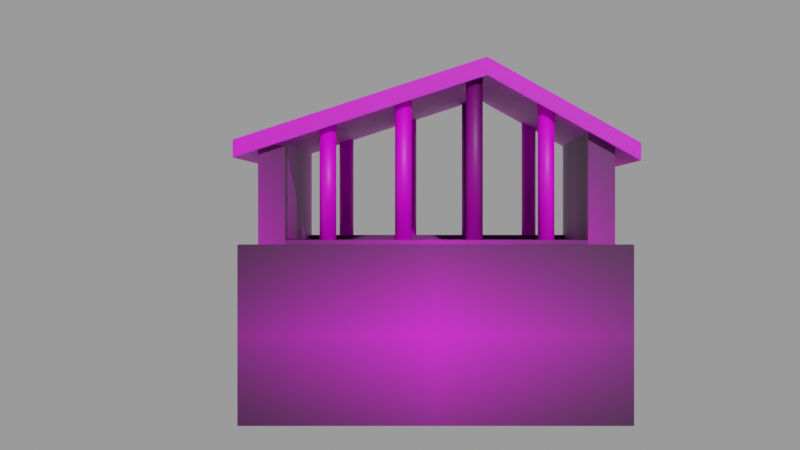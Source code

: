 # Source: House3.blend  (saved by Blender 3.4.6; exported with 4.5.12 LTS)
import bpy
from mathutils import Matrix  # noqa: F401  (used for matrix-valued properties, if any)

bpy.ops.wm.read_factory_settings(use_empty=True)
scene = bpy.context.scene
scene.name = 'Scene'

# ---- collections
col_collection = bpy.data.collections.new('Collection'); scene.collection.children.link(col_collection)

# ---- images (referenced by path relative to the original .blend; pixels are not part of the script)
import os
ASSET_DIR = os.environ.get("B2B_ASSET_DIR", "")  # directory of the original .blend (textures are referenced by path, not embedded)
HERE = os.path.dirname(os.path.abspath(__file__))  # packed textures are extracted next to this script under _unpacked/

def load_image(name, relpath, width, height, colorspace="sRGB"):
    """Load a texture the original file referenced (path relative to the .blend, or extracted next to this script)."""
    p = next((c for c in (os.path.join(HERE, relpath), os.path.join(ASSET_DIR, relpath)) if relpath and os.path.exists(c)), "")
    if p:
        img = bpy.data.images.load(p, check_existing=True)
        img.name = name
    else:  # same state as the original file: an image datablock whose file is absent (Cycles renders it pink)
        img = bpy.data.images.new(name, width, height)
        img.source = "FILE"
        img.filepath = "//" + (relpath or name)
    img.colorspace_settings.name = colorspace
    return img
img_wood_jpg = load_image('wood.jpg', 'woodUV.jpg', 1024, 1024, 'sRGB')
img_wood_jpg_002 = load_image('wood.jpg.002', 'wood.jpg', 1024, 1024, 'sRGB')
img_wood_jpg_003 = load_image('wood.jpg.003', 'wood.jpg', 1024, 1024, 'sRGB')
img_wood_jpg_004 = load_image('wood.jpg.004', 'wood.jpg', 1024, 1024, 'sRGB')
img_plastic_texturejpg_jpg_001 = load_image('plastic texturejpg.jpg.001', 'plastic texturejpg.jpg', 1024, 1024, 'sRGB')

# ---- materials (node trees are filled in below, after node groups)
mat_material = bpy.data.materials.new('Material')
mat_material.alpha_threshold = 0.0
mat_material.use_transparent_shadow = False
mat_material.roughness = 0.5
mat_material.line_color = (0.0, 0.0, 0.0, 1.0)
mat_material_006 = bpy.data.materials.new('Material.006')
mat_material_006.alpha_threshold = 0.0
mat_material_006.use_transparent_shadow = False
mat_material_006.roughness = 0.5
mat_material_006.line_color = (0.0, 0.0, 0.0, 1.0)
mat_material_007 = bpy.data.materials.new('Material.007')
mat_material_007.alpha_threshold = 0.0
mat_material_007.use_transparent_shadow = False
mat_material_007.roughness = 0.5
mat_material_007.line_color = (0.0, 0.0, 0.0, 1.0)
mat_material_008 = bpy.data.materials.new('Material.008')
mat_material_008.alpha_threshold = 0.0
mat_material_008.use_transparent_shadow = False
mat_material_008.roughness = 0.5
mat_material_008.line_color = (0.0, 0.0, 0.0, 1.0)
mat_material_004 = bpy.data.materials.new('Material.004')
mat_material_004.alpha_threshold = 0.0
mat_material_004.use_transparent_shadow = False
mat_material_004.roughness = 0.5
mat_material_004.line_color = (0.0, 0.0, 0.0, 1.0)

# ---- material node trees
mat_material.use_nodes = True; mat_material.node_tree.nodes.clear()
_N = mat_material.node_tree.nodes; _L = mat_material.node_tree.links
n0 = _N.new('ShaderNodeOutputMaterial'); n0.name = 'Material Output'; n0.location = (488, 605)
n1 = _N.new('ShaderNodeBsdfPrincipled'); n1.name = 'Principled BSDF'; n1.location = (187, 579)
n1.distribution = 'GGX'
n1.subsurface_method = 'RANDOM_WALK_SKIN'
n1.inputs[3].default_value = 1.45
n1.inputs[27].default_value = (0.0, 0.0, 0.0, 1.0)
n1.inputs[28].default_value = 1.0
n2 = _N.new('ShaderNodeTexImage'); n2.name = 'Image Texture'; n2.location = (-226, 500)
n2.image = img_wood_jpg
n2.extension = 'CLIP'
_L.new(n1.outputs[0], n0.inputs[0])
_L.new(n2.outputs[0], n1.inputs[0])
n0.is_active_output = True
mat_material_006.use_nodes = True; mat_material_006.node_tree.nodes.clear()
_N = mat_material_006.node_tree.nodes; _L = mat_material_006.node_tree.links
n0 = _N.new('ShaderNodeOutputMaterial'); n0.name = 'Material Output'; n0.location = (277, 605)
n1 = _N.new('ShaderNodeBsdfPrincipled'); n1.name = 'Principled BSDF'; n1.location = (-24, 579)
n1.distribution = 'GGX'
n1.subsurface_method = 'RANDOM_WALK_SKIN'
n1.inputs[3].default_value = 1.45
n1.inputs[27].default_value = (0.0, 0.0, 0.0, 1.0)
n1.inputs[28].default_value = 1.0
n2 = _N.new('ShaderNodeTexImage'); n2.name = 'Image Texture'; n2.location = (-314, 559)
n2.image = img_wood_jpg_002
n2.interpolation = 'Smart'
_L.new(n1.outputs[0], n0.inputs[0])
_L.new(n2.outputs[0], n1.inputs[0])
n0.is_active_output = True
mat_material_007.use_nodes = True; mat_material_007.node_tree.nodes.clear()
_N = mat_material_007.node_tree.nodes; _L = mat_material_007.node_tree.links
n0 = _N.new('ShaderNodeOutputMaterial'); n0.name = 'Material Output'; n0.location = (277, 605)
n1 = _N.new('ShaderNodeBsdfPrincipled'); n1.name = 'Principled BSDF'; n1.location = (-24, 579)
n1.distribution = 'GGX'
n1.subsurface_method = 'RANDOM_WALK_SKIN'
n1.inputs[3].default_value = 1.45
n1.inputs[27].default_value = (0.0, 0.0, 0.0, 1.0)
n1.inputs[28].default_value = 1.0
n2 = _N.new('ShaderNodeTexImage'); n2.name = 'Image Texture'; n2.location = (-314, 559)
n2.image = img_wood_jpg_003
n2.interpolation = 'Smart'
_L.new(n1.outputs[0], n0.inputs[0])
_L.new(n2.outputs[0], n1.inputs[0])
n0.is_active_output = True
mat_material_008.use_nodes = True; mat_material_008.node_tree.nodes.clear()
_N = mat_material_008.node_tree.nodes; _L = mat_material_008.node_tree.links
n0 = _N.new('ShaderNodeOutputMaterial'); n0.name = 'Material Output'; n0.location = (277, 605)
n1 = _N.new('ShaderNodeBsdfPrincipled'); n1.name = 'Principled BSDF'; n1.location = (-24, 579)
n1.distribution = 'GGX'
n1.subsurface_method = 'RANDOM_WALK_SKIN'
n1.inputs[3].default_value = 1.45
n1.inputs[27].default_value = (0.0, 0.0, 0.0, 1.0)
n1.inputs[28].default_value = 1.0
n2 = _N.new('ShaderNodeTexImage'); n2.name = 'Image Texture'; n2.location = (-314, 559)
n2.image = img_wood_jpg_004
n2.interpolation = 'Smart'
_L.new(n1.outputs[0], n0.inputs[0])
_L.new(n2.outputs[0], n1.inputs[0])
n0.is_active_output = True
mat_material_004.use_nodes = True; mat_material_004.node_tree.nodes.clear()
_N = mat_material_004.node_tree.nodes; _L = mat_material_004.node_tree.links
n0 = _N.new('ShaderNodeBsdfPrincipled'); n0.name = 'Principled BSDF'; n0.location = (-24, 579)
n0.distribution = 'GGX'
n0.subsurface_method = 'RANDOM_WALK_SKIN'
n0.inputs[3].default_value = 1.45
n0.inputs[8].default_value = 1.0
n0.inputs[27].default_value = (0.0, 0.0, 0.0, 1.0)
n0.inputs[28].default_value = 1.0
n1 = _N.new('ShaderNodeOutputMaterial'); n1.name = 'Material Output'; n1.location = (277, 605)
n2 = _N.new('ShaderNodeTexImage'); n2.name = 'Image Texture'; n2.location = (-344, 552)
n2.image = img_plastic_texturejpg_jpg_001
n3 = _N.new('ShaderNodeMix'); n3.name = 'Mix'; n3.location = (-194, 459)
n3.data_type = 'RGBA'
_L.new(n0.outputs[0], n1.inputs[0])
_L.new(n2.outputs[0], n3.inputs[6])
_L.new(n2.outputs[0], n3.inputs[7])
_L.new(n2.outputs[1], n3.inputs[0])
_L.new(n2.outputs[1], n0.inputs[10])
_L.new(n3.outputs[2], n0.inputs[0])
n1.is_active_output = True

# ---- world
world_world = bpy.data.worlds.new('World'); scene.world = world_world
world_world.use_nodes = True; world_world.node_tree.nodes.clear()
_N = world_world.node_tree.nodes; _L = world_world.node_tree.links
n0 = _N.new('ShaderNodeOutputWorld'); n0.name = 'World Output'; n0.location = (300, 300)
n1 = _N.new('ShaderNodeBackground'); n1.name = 'Background'; n1.location = (10, 300)
n1.inputs[0].default_value = (0.3108, 0.3108, 0.3108, 1.0)
_L.new(n1.outputs[0], n0.inputs[0])
n0.is_active_output = True
world_world.color = (1.0, 1.0, 1.0)
world_world.use_sun_shadow = False
world_world.sun_shadow_jitter_overblur = 0.0

# ---- cameras
cam_camera_001 = bpy.data.cameras.new('Camera.001')
cam_camera_001.clip_end = 100.0
cam_camera_001.lens = 77.0
cam_camera_001.ortho_scale = 7.314
cam_camera_001.shift_x = -0.05
cam_camera_001.shift_y = -0.02
cam_camera_002 = bpy.data.cameras.new('Camera.002')
cam_camera_002.clip_end = 100.0
cam_camera_002.lens = 77.0
cam_camera_002.ortho_scale = 7.314
cam_camera_002.shift_x = -0.05
cam_camera_002.shift_y = -0.02
cam_camera_003 = bpy.data.cameras.new('Camera.003')
cam_camera_003.type = 'PANO'
cam_camera_003.clip_end = 100.0
cam_camera_003.lens = 65.0
cam_camera_003.ortho_scale = 7.314

# ---- lights
light_sun = bpy.data.lights.new('Sun', 'SUN')
light_sun.transmission_factor = 0.0
light_sun.energy = 2.0
light_sun.shadow_soft_size = 0.125

# ---- meshes
me_cylinder_001 = bpy.data.meshes.new('Cylinder.001')
me_cylinder_001.from_pydata([(0.0, 1.0, -1.0), (-2.021e-17, 1.0, 19.85), (0.1951, 0.9808, -1.0), (0.1951, 0.9808, 19.85), (0.3827, 0.9239, -1.0), (0.3827, 0.9239, 19.85), (0.5556, 0.8315, -1.0), (0.5556, 0.8315, 19.85), (0.7071, 0.7071, -1.0), (0.7071, 0.7071, 19.85), (0.8315, 0.5556, -1.0), (0.8315, 0.5556, 19.85), (0.9239, 0.3827, -1.0), (0.9239, 0.3827, 19.85), (0.9808, 0.1951, -1.0), (0.9808, 0.1951, 19.85), (1.0, 0.0, -1.0), (1.0, -8.394e-43, 19.85), (0.9808, -0.1951, -1.0), (0.9808, -0.1951, 19.85), (0.9239, -0.3827, -1.0), (0.9239, -0.3827, 19.85), (0.8315, -0.5556, -1.0), (0.8315, -0.5556, 19.85), (0.7071, -0.7071, -1.0), (0.7071, -0.7071, 19.85), (0.5556, -0.8315, -1.0), (0.5556, -0.8315, 19.85), (0.3827, -0.9239, -1.0), (0.3827, -0.9239, 19.85), (0.1951, -0.9808, -1.0), (0.1951, -0.9808, 19.85), (0.0, -1.0, -1.0), (-2.021e-17, -1.0, 19.85), (-0.1951, -0.9808, -1.0), (-0.1951, -0.9808, 19.85), (-0.3827, -0.9239, -1.0), (-0.3827, -0.9239, 19.85), (-0.5556, -0.8315, -1.0), (-0.5556, -0.8315, 19.85), (-0.7071, -0.7071, -1.0), (-0.7071, -0.7071, 19.85), (-0.8315, -0.5556, -1.0), (-0.8315, -0.5556, 19.85), (-0.9239, -0.3827, -1.0), (-0.9239, -0.3827, 19.85), (-0.9808, -0.1951, -1.0), (-0.9808, -0.1951, 19.85), (-1.0, 0.0, -1.0), (-1.0, -8.394e-43, 19.85), (-0.9808, 0.1951, -1.0), (-0.9808, 0.1951, 19.85), (-0.9239, 0.3827, -1.0), (-0.9239, 0.3827, 19.85), (-0.8315, 0.5556, -1.0), (-0.8315, 0.5556, 19.85), (-0.7071, 0.7071, -1.0), (-0.7071, 0.7071, 19.85), (-0.5556, 0.8315, -1.0), (-0.5556, 0.8315, 19.85), (-0.3827, 0.9239, -1.0), (-0.3827, 0.9239, 19.85), (-0.1951, 0.9808, -1.0), (-0.1951, 0.9808, 19.85)], [], [(0, 1, 3, 2), (2, 3, 5, 4), (4, 5, 7, 6), (6, 7, 9, 8), (8, 9, 11, 10), (10, 11, 13, 12), (12, 13, 15, 14), (14, 15, 17, 16), (16, 17, 19, 18), (18, 19, 21, 20), (20, 21, 23, 22), (22, 23, 25, 24), (24, 25, 27, 26), (26, 27, 29, 28), (28, 29, 31, 30), (30, 31, 33, 32), (32, 33, 35, 34), (34, 35, 37, 36), (36, 37, 39, 38), (38, 39, 41, 40), (40, 41, 43, 42), (42, 43, 45, 44), (44, 45, 47, 46), (46, 47, 49, 48), (48, 49, 51, 50), (50, 51, 53, 52), (52, 53, 55, 54), (54, 55, 57, 56), (56, 57, 59, 58), (58, 59, 61, 60), (3, 1, 63, 61, 59, 57, 55, 53, 51, 49, 47, 45, 43, 41, 39, 37, 35, 33, 31, 29, 27, 25, 23, 21, 19, 17, 15, 13, 11, 9, 7, 5), (60, 61, 63, 62), (62, 63, 1, 0), (0, 2, 4, 6, 8, 10, 12, 14, 16, 18, 20, 22, 24, 26, 28, 30, 32, 34, 36, 38, 40, 42, 44, 46, 48, 50, 52, 54, 56, 58, 60, 62)])
me_cylinder_001.polygons.foreach_set('use_smooth', [True] * 34)
_uv = me_cylinder_001.uv_layers.new(name='UVMap')
_uv.uv.foreach_set('vector', [1.0, 0.5, 1.0, 1.0, 0.9688, 1.0, 0.9688, 0.5, 0.9688, 0.5, 0.9688, 1.0, 0.9375, 1.0, 0.9375, 0.5, 0.9375, 0.5, 0.9375, 1.0, 0.9062, 1.0, 0.9062, 0.5, 0.9062, 0.5, 0.9062, 1.0, 0.875, 1.0, 0.875, 0.5, 0.875, 0.5, 0.875, 1.0, 0.8438, 1.0, 0.8438, 0.5, 0.8438, 0.5, 0.8438, 1.0, 0.8125, 1.0, 0.8125, 0.5, 0.8125, 0.5, 0.8125, 1.0, 0.7812, 1.0, 0.7812, 0.5, 0.7812, 0.5, 0.7812, 1.0, 0.75, 1.0, 0.75, 0.5, 0.75, 0.5, 0.75, 1.0, 0.7188, 1.0, 0.7188, 0.5, 0.7188, 0.5, 0.7188, 1.0, 0.6875, 1.0, 0.6875, 0.5, 0.6875, 0.5, 0.6875, 1.0, 0.6562, 1.0, 0.6562, 0.5, 0.6562, 0.5, 0.6562, 1.0, 0.625, 1.0, 0.625, 0.5, 0.625, 0.5, 0.625, 1.0, 0.5938, 1.0, 0.5938, 0.5, 0.5938, 0.5, 0.5938, 1.0, 0.5625, 1.0, 0.5625, 0.5, 0.5625, 0.5, 0.5625, 1.0, 0.5312, 1.0, 0.5312, 0.5, 0.5312, 0.5, 0.5312, 1.0, 0.5, 1.0, 0.5, 0.5, 0.5, 0.5, 0.5, 1.0, 0.4688, 1.0, 0.4688, 0.5, 0.4688, 0.5, 0.4688, 1.0, 0.4375, 1.0, 0.4375, 0.5, 0.4375, 0.5, 0.4375, 1.0, 0.4062, 1.0, 0.4062, 0.5, 0.4062, 0.5, 0.4062, 1.0, 0.375, 1.0, 0.375, 0.5, 0.375, 0.5, 0.375, 1.0, 0.3438, 1.0, 0.3438, 0.5, 0.3438, 0.5, 0.3438, 1.0, 0.3125, 1.0, 0.3125, 0.5, 0.3125, 0.5, 0.3125, 1.0, 0.2812, 1.0, 0.2812, 0.5, 0.2812, 0.5, 0.2812, 1.0, 0.25, 1.0, 0.25, 0.5, 0.25, 0.5, 0.25, 1.0, 0.2188, 1.0, 0.2188, 0.5, 0.2188, 0.5, 0.2188, 1.0, 0.1875, 1.0, 0.1875, 0.5, 0.1875, 0.5, 0.1875, 1.0, 0.1562, 1.0, 0.1562, 0.5, 0.1562, 0.5, 0.1562, 1.0, 0.125, 1.0, 0.125, 0.5, 0.125, 0.5, 0.125, 1.0, 0.09375, 1.0, 0.09375, 0.5, 0.09375, 0.5, 0.09375, 1.0, 0.0625, 1.0, 0.0625, 0.5, 0.2968, 0.4854, 0.25, 0.49, 0.2032, 0.4854, 0.1582, 0.4717, 0.1167, 0.4496, 0.08029, 0.4197, 0.05045, 0.3833, 0.02827, 0.3418, 0.01461, 0.2968, 0.01, 0.25, 0.01461, 0.2032, 0.02827, 0.1582, 0.05045, 0.1167, 0.08029, 0.08029, 0.1167, 0.05045, 0.1582, 0.02827, 0.2032, 0.01461, 0.25, 0.01, 0.2968, 0.01461, 0.3418, 0.02827, 0.3833, 0.05045, 0.4197, 0.08029, 0.4496, 0.1167, 0.4717, 0.1582, 0.4854, 0.2032, 0.49, 0.25, 0.4854, 0.2968, 0.4717, 0.3418, 0.4496, 0.3833, 0.4197, 0.4197, 0.3833, 0.4496, 0.3418, 0.4717, 0.0625, 0.5, 0.0625, 1.0, 0.03125, 1.0, 0.03125, 0.5, 0.03125, 0.5, 0.03125, 1.0, 0.0, 1.0, 0.0, 0.5, 0.75, 0.49, 0.7968, 0.4854, 0.8418, 0.4717, 0.8833, 0.4496, 0.9197, 0.4197, 0.9496, 0.3833, 0.9717, 0.3418, 0.9854, 0.2968, 0.99, 0.25, 0.9854, 0.2032, 0.9717, 0.1582, 0.9496, 0.1167, 0.9197, 0.08029, 0.8833, 0.05045, 0.8418, 0.02827, 0.7968, 0.01461, 0.75, 0.01, 0.7032, 0.01461, 0.6582, 0.02827, 0.6167, 0.05045, 0.5803, 0.08029, 0.5504, 0.1167, 0.5283, 0.1582, 0.5146, 0.2032, 0.51, 0.25, 0.5146, 0.2968, 0.5283, 0.3418, 0.5504, 0.3833, 0.5803, 0.4197, 0.6167, 0.4496, 0.6582, 0.4717, 0.7032, 0.4854])
me_cylinder_001.materials.append(mat_material)
me_cylinder_001.update()
me_cylinder_003 = bpy.data.meshes.new('Cylinder.003')
me_cylinder_003.from_pydata([(0.0, 1.0, -1.0), (-2.021e-17, 1.0, 19.85), (0.1951, 0.9808, -1.0), (0.1951, 0.9808, 19.85), (0.3827, 0.9239, -1.0), (0.3827, 0.9239, 19.85), (0.5556, 0.8315, -1.0), (0.5556, 0.8315, 19.85), (0.7071, 0.7071, -1.0), (0.7071, 0.7071, 19.85), (0.8315, 0.5556, -1.0), (0.8315, 0.5556, 19.85), (0.9239, 0.3827, -1.0), (0.9239, 0.3827, 19.85), (0.9808, 0.1951, -1.0), (0.9808, 0.1951, 19.85), (1.0, 0.0, -1.0), (1.0, -8.394e-43, 19.85), (0.9808, -0.1951, -1.0), (0.9808, -0.1951, 19.85), (0.9239, -0.3827, -1.0), (0.9239, -0.3827, 19.85), (0.8315, -0.5556, -1.0), (0.8315, -0.5556, 19.85), (0.7071, -0.7071, -1.0), (0.7071, -0.7071, 19.85), (0.5556, -0.8315, -1.0), (0.5556, -0.8315, 19.85), (0.3827, -0.9239, -1.0), (0.3827, -0.9239, 19.85), (0.1951, -0.9808, -1.0), (0.1951, -0.9808, 19.85), (0.0, -1.0, -1.0), (-2.021e-17, -1.0, 19.85), (-0.1951, -0.9808, -1.0), (-0.1951, -0.9808, 19.85), (-0.3827, -0.9239, -1.0), (-0.3827, -0.9239, 19.85), (-0.5556, -0.8315, -1.0), (-0.5556, -0.8315, 19.85), (-0.7071, -0.7071, -1.0), (-0.7071, -0.7071, 19.85), (-0.8315, -0.5556, -1.0), (-0.8315, -0.5556, 19.85), (-0.9239, -0.3827, -1.0), (-0.9239, -0.3827, 19.85), (-0.9808, -0.1951, -1.0), (-0.9808, -0.1951, 19.85), (-1.0, 0.0, -1.0), (-1.0, -8.394e-43, 19.85), (-0.9808, 0.1951, -1.0), (-0.9808, 0.1951, 19.85), (-0.9239, 0.3827, -1.0), (-0.9239, 0.3827, 19.85), (-0.8315, 0.5556, -1.0), (-0.8315, 0.5556, 19.85), (-0.7071, 0.7071, -1.0), (-0.7071, 0.7071, 19.85), (-0.5556, 0.8315, -1.0), (-0.5556, 0.8315, 19.85), (-0.3827, 0.9239, -1.0), (-0.3827, 0.9239, 19.85), (-0.1951, 0.9808, -1.0), (-0.1951, 0.9808, 19.85)], [], [(0, 1, 3, 2), (2, 3, 5, 4), (4, 5, 7, 6), (6, 7, 9, 8), (8, 9, 11, 10), (10, 11, 13, 12), (12, 13, 15, 14), (14, 15, 17, 16), (16, 17, 19, 18), (18, 19, 21, 20), (20, 21, 23, 22), (22, 23, 25, 24), (24, 25, 27, 26), (26, 27, 29, 28), (28, 29, 31, 30), (30, 31, 33, 32), (32, 33, 35, 34), (34, 35, 37, 36), (36, 37, 39, 38), (38, 39, 41, 40), (40, 41, 43, 42), (42, 43, 45, 44), (44, 45, 47, 46), (46, 47, 49, 48), (48, 49, 51, 50), (50, 51, 53, 52), (52, 53, 55, 54), (54, 55, 57, 56), (56, 57, 59, 58), (58, 59, 61, 60), (3, 1, 63, 61, 59, 57, 55, 53, 51, 49, 47, 45, 43, 41, 39, 37, 35, 33, 31, 29, 27, 25, 23, 21, 19, 17, 15, 13, 11, 9, 7, 5), (60, 61, 63, 62), (62, 63, 1, 0), (0, 2, 4, 6, 8, 10, 12, 14, 16, 18, 20, 22, 24, 26, 28, 30, 32, 34, 36, 38, 40, 42, 44, 46, 48, 50, 52, 54, 56, 58, 60, 62)])
me_cylinder_003.polygons.foreach_set('use_smooth', [True] * 34)
_uv = me_cylinder_003.uv_layers.new(name='UVMap')
_uv.uv.foreach_set('vector', [1.0, 0.5, 1.0, 1.0, 0.9688, 1.0, 0.9688, 0.5, 0.9688, 0.5, 0.9688, 1.0, 0.9375, 1.0, 0.9375, 0.5, 0.9375, 0.5, 0.9375, 1.0, 0.9062, 1.0, 0.9062, 0.5, 0.9062, 0.5, 0.9062, 1.0, 0.875, 1.0, 0.875, 0.5, 0.875, 0.5, 0.875, 1.0, 0.8438, 1.0, 0.8438, 0.5, 0.8438, 0.5, 0.8438, 1.0, 0.8125, 1.0, 0.8125, 0.5, 0.8125, 0.5, 0.8125, 1.0, 0.7812, 1.0, 0.7812, 0.5, 0.7812, 0.5, 0.7812, 1.0, 0.75, 1.0, 0.75, 0.5, 0.75, 0.5, 0.75, 1.0, 0.7188, 1.0, 0.7188, 0.5, 0.7188, 0.5, 0.7188, 1.0, 0.6875, 1.0, 0.6875, 0.5, 0.6875, 0.5, 0.6875, 1.0, 0.6562, 1.0, 0.6562, 0.5, 0.6562, 0.5, 0.6562, 1.0, 0.625, 1.0, 0.625, 0.5, 0.625, 0.5, 0.625, 1.0, 0.5938, 1.0, 0.5938, 0.5, 0.5938, 0.5, 0.5938, 1.0, 0.5625, 1.0, 0.5625, 0.5, 0.5625, 0.5, 0.5625, 1.0, 0.5312, 1.0, 0.5312, 0.5, 0.5312, 0.5, 0.5312, 1.0, 0.5, 1.0, 0.5, 0.5, 0.5, 0.5, 0.5, 1.0, 0.4688, 1.0, 0.4688, 0.5, 0.4688, 0.5, 0.4688, 1.0, 0.4375, 1.0, 0.4375, 0.5, 0.4375, 0.5, 0.4375, 1.0, 0.4062, 1.0, 0.4062, 0.5, 0.4062, 0.5, 0.4062, 1.0, 0.375, 1.0, 0.375, 0.5, 0.375, 0.5, 0.375, 1.0, 0.3438, 1.0, 0.3438, 0.5, 0.3438, 0.5, 0.3438, 1.0, 0.3125, 1.0, 0.3125, 0.5, 0.3125, 0.5, 0.3125, 1.0, 0.2812, 1.0, 0.2812, 0.5, 0.2812, 0.5, 0.2812, 1.0, 0.25, 1.0, 0.25, 0.5, 0.25, 0.5, 0.25, 1.0, 0.2188, 1.0, 0.2188, 0.5, 0.2188, 0.5, 0.2188, 1.0, 0.1875, 1.0, 0.1875, 0.5, 0.1875, 0.5, 0.1875, 1.0, 0.1562, 1.0, 0.1562, 0.5, 0.1562, 0.5, 0.1562, 1.0, 0.125, 1.0, 0.125, 0.5, 0.125, 0.5, 0.125, 1.0, 0.09375, 1.0, 0.09375, 0.5, 0.09375, 0.5, 0.09375, 1.0, 0.0625, 1.0, 0.0625, 0.5, 0.2968, 0.4854, 0.25, 0.49, 0.2032, 0.4854, 0.1582, 0.4717, 0.1167, 0.4496, 0.08029, 0.4197, 0.05045, 0.3833, 0.02827, 0.3418, 0.01461, 0.2968, 0.01, 0.25, 0.01461, 0.2032, 0.02827, 0.1582, 0.05045, 0.1167, 0.08029, 0.08029, 0.1167, 0.05045, 0.1582, 0.02827, 0.2032, 0.01461, 0.25, 0.01, 0.2968, 0.01461, 0.3418, 0.02827, 0.3833, 0.05045, 0.4197, 0.08029, 0.4496, 0.1167, 0.4717, 0.1582, 0.4854, 0.2032, 0.49, 0.25, 0.4854, 0.2968, 0.4717, 0.3418, 0.4496, 0.3833, 0.4197, 0.4197, 0.3833, 0.4496, 0.3418, 0.4717, 0.0625, 0.5, 0.0625, 1.0, 0.03125, 1.0, 0.03125, 0.5, 0.03125, 0.5, 0.03125, 1.0, 0.0, 1.0, 0.0, 0.5, 0.75, 0.49, 0.7968, 0.4854, 0.8418, 0.4717, 0.8833, 0.4496, 0.9197, 0.4197, 0.9496, 0.3833, 0.9717, 0.3418, 0.9854, 0.2968, 0.99, 0.25, 0.9854, 0.2032, 0.9717, 0.1582, 0.9496, 0.1167, 0.9197, 0.08029, 0.8833, 0.05045, 0.8418, 0.02827, 0.7968, 0.01461, 0.75, 0.01, 0.7032, 0.01461, 0.6582, 0.02827, 0.6167, 0.05045, 0.5803, 0.08029, 0.5504, 0.1167, 0.5283, 0.1582, 0.5146, 0.2032, 0.51, 0.25, 0.5146, 0.2968, 0.5283, 0.3418, 0.5504, 0.3833, 0.5803, 0.4197, 0.6167, 0.4496, 0.6582, 0.4717, 0.7032, 0.4854])
me_cylinder_003.materials.append(mat_material_006)
me_cylinder_003.update()
me_cylinder_004 = bpy.data.meshes.new('Cylinder.004')
me_cylinder_004.from_pydata([(0.0, 1.0, -1.0), (-2.021e-17, 1.0, 19.85), (0.1951, 0.9808, -1.0), (0.1951, 0.9808, 19.85), (0.3827, 0.9239, -1.0), (0.3827, 0.9239, 19.85), (0.5556, 0.8315, -1.0), (0.5556, 0.8315, 19.85), (0.7071, 0.7071, -1.0), (0.7071, 0.7071, 19.85), (0.8315, 0.5556, -1.0), (0.8315, 0.5556, 19.85), (0.9239, 0.3827, -1.0), (0.9239, 0.3827, 19.85), (0.9808, 0.1951, -1.0), (0.9808, 0.1951, 19.85), (1.0, 0.0, -1.0), (1.0, -8.394e-43, 19.85), (0.9808, -0.1951, -1.0), (0.9808, -0.1951, 19.85), (0.9239, -0.3827, -1.0), (0.9239, -0.3827, 19.85), (0.8315, -0.5556, -1.0), (0.8315, -0.5556, 19.85), (0.7071, -0.7071, -1.0), (0.7071, -0.7071, 19.85), (0.5556, -0.8315, -1.0), (0.5556, -0.8315, 19.85), (0.3827, -0.9239, -1.0), (0.3827, -0.9239, 19.85), (0.1951, -0.9808, -1.0), (0.1951, -0.9808, 19.85), (0.0, -1.0, -1.0), (-2.021e-17, -1.0, 19.85), (-0.1951, -0.9808, -1.0), (-0.1951, -0.9808, 19.85), (-0.3827, -0.9239, -1.0), (-0.3827, -0.9239, 19.85), (-0.5556, -0.8315, -1.0), (-0.5556, -0.8315, 19.85), (-0.7071, -0.7071, -1.0), (-0.7071, -0.7071, 19.85), (-0.8315, -0.5556, -1.0), (-0.8315, -0.5556, 19.85), (-0.9239, -0.3827, -1.0), (-0.9239, -0.3827, 19.85), (-0.9808, -0.1951, -1.0), (-0.9808, -0.1951, 19.85), (-1.0, 0.0, -1.0), (-1.0, -8.394e-43, 19.85), (-0.9808, 0.1951, -1.0), (-0.9808, 0.1951, 19.85), (-0.9239, 0.3827, -1.0), (-0.9239, 0.3827, 19.85), (-0.8315, 0.5556, -1.0), (-0.8315, 0.5556, 19.85), (-0.7071, 0.7071, -1.0), (-0.7071, 0.7071, 19.85), (-0.5556, 0.8315, -1.0), (-0.5556, 0.8315, 19.85), (-0.3827, 0.9239, -1.0), (-0.3827, 0.9239, 19.85), (-0.1951, 0.9808, -1.0), (-0.1951, 0.9808, 19.85)], [], [(0, 1, 3, 2), (2, 3, 5, 4), (4, 5, 7, 6), (6, 7, 9, 8), (8, 9, 11, 10), (10, 11, 13, 12), (12, 13, 15, 14), (14, 15, 17, 16), (16, 17, 19, 18), (18, 19, 21, 20), (20, 21, 23, 22), (22, 23, 25, 24), (24, 25, 27, 26), (26, 27, 29, 28), (28, 29, 31, 30), (30, 31, 33, 32), (32, 33, 35, 34), (34, 35, 37, 36), (36, 37, 39, 38), (38, 39, 41, 40), (40, 41, 43, 42), (42, 43, 45, 44), (44, 45, 47, 46), (46, 47, 49, 48), (48, 49, 51, 50), (50, 51, 53, 52), (52, 53, 55, 54), (54, 55, 57, 56), (56, 57, 59, 58), (58, 59, 61, 60), (3, 1, 63, 61, 59, 57, 55, 53, 51, 49, 47, 45, 43, 41, 39, 37, 35, 33, 31, 29, 27, 25, 23, 21, 19, 17, 15, 13, 11, 9, 7, 5), (60, 61, 63, 62), (62, 63, 1, 0), (0, 2, 4, 6, 8, 10, 12, 14, 16, 18, 20, 22, 24, 26, 28, 30, 32, 34, 36, 38, 40, 42, 44, 46, 48, 50, 52, 54, 56, 58, 60, 62)])
me_cylinder_004.polygons.foreach_set('use_smooth', [True] * 34)
_uv = me_cylinder_004.uv_layers.new(name='UVMap')
_uv.uv.foreach_set('vector', [1.0, 0.5, 1.0, 1.0, 0.9688, 1.0, 0.9688, 0.5, 0.9688, 0.5, 0.9688, 1.0, 0.9375, 1.0, 0.9375, 0.5, 0.9375, 0.5, 0.9375, 1.0, 0.9062, 1.0, 0.9062, 0.5, 0.9062, 0.5, 0.9062, 1.0, 0.875, 1.0, 0.875, 0.5, 0.875, 0.5, 0.875, 1.0, 0.8438, 1.0, 0.8438, 0.5, 0.8438, 0.5, 0.8438, 1.0, 0.8125, 1.0, 0.8125, 0.5, 0.8125, 0.5, 0.8125, 1.0, 0.7812, 1.0, 0.7812, 0.5, 0.7812, 0.5, 0.7812, 1.0, 0.75, 1.0, 0.75, 0.5, 0.75, 0.5, 0.75, 1.0, 0.7188, 1.0, 0.7188, 0.5, 0.7188, 0.5, 0.7188, 1.0, 0.6875, 1.0, 0.6875, 0.5, 0.6875, 0.5, 0.6875, 1.0, 0.6562, 1.0, 0.6562, 0.5, 0.6562, 0.5, 0.6562, 1.0, 0.625, 1.0, 0.625, 0.5, 0.625, 0.5, 0.625, 1.0, 0.5938, 1.0, 0.5938, 0.5, 0.5938, 0.5, 0.5938, 1.0, 0.5625, 1.0, 0.5625, 0.5, 0.5625, 0.5, 0.5625, 1.0, 0.5312, 1.0, 0.5312, 0.5, 0.5312, 0.5, 0.5312, 1.0, 0.5, 1.0, 0.5, 0.5, 0.5, 0.5, 0.5, 1.0, 0.4688, 1.0, 0.4688, 0.5, 0.4688, 0.5, 0.4688, 1.0, 0.4375, 1.0, 0.4375, 0.5, 0.4375, 0.5, 0.4375, 1.0, 0.4062, 1.0, 0.4062, 0.5, 0.4062, 0.5, 0.4062, 1.0, 0.375, 1.0, 0.375, 0.5, 0.375, 0.5, 0.375, 1.0, 0.3438, 1.0, 0.3438, 0.5, 0.3438, 0.5, 0.3438, 1.0, 0.3125, 1.0, 0.3125, 0.5, 0.3125, 0.5, 0.3125, 1.0, 0.2812, 1.0, 0.2812, 0.5, 0.2812, 0.5, 0.2812, 1.0, 0.25, 1.0, 0.25, 0.5, 0.25, 0.5, 0.25, 1.0, 0.2188, 1.0, 0.2188, 0.5, 0.2188, 0.5, 0.2188, 1.0, 0.1875, 1.0, 0.1875, 0.5, 0.1875, 0.5, 0.1875, 1.0, 0.1562, 1.0, 0.1562, 0.5, 0.1562, 0.5, 0.1562, 1.0, 0.125, 1.0, 0.125, 0.5, 0.125, 0.5, 0.125, 1.0, 0.09375, 1.0, 0.09375, 0.5, 0.09375, 0.5, 0.09375, 1.0, 0.0625, 1.0, 0.0625, 0.5, 0.2968, 0.4854, 0.25, 0.49, 0.2032, 0.4854, 0.1582, 0.4717, 0.1167, 0.4496, 0.08029, 0.4197, 0.05045, 0.3833, 0.02827, 0.3418, 0.01461, 0.2968, 0.01, 0.25, 0.01461, 0.2032, 0.02827, 0.1582, 0.05045, 0.1167, 0.08029, 0.08029, 0.1167, 0.05045, 0.1582, 0.02827, 0.2032, 0.01461, 0.25, 0.01, 0.2968, 0.01461, 0.3418, 0.02827, 0.3833, 0.05045, 0.4197, 0.08029, 0.4496, 0.1167, 0.4717, 0.1582, 0.4854, 0.2032, 0.49, 0.25, 0.4854, 0.2968, 0.4717, 0.3418, 0.4496, 0.3833, 0.4197, 0.4197, 0.3833, 0.4496, 0.3418, 0.4717, 0.0625, 0.5, 0.0625, 1.0, 0.03125, 1.0, 0.03125, 0.5, 0.03125, 0.5, 0.03125, 1.0, 0.0, 1.0, 0.0, 0.5, 0.75, 0.49, 0.7968, 0.4854, 0.8418, 0.4717, 0.8833, 0.4496, 0.9197, 0.4197, 0.9496, 0.3833, 0.9717, 0.3418, 0.9854, 0.2968, 0.99, 0.25, 0.9854, 0.2032, 0.9717, 0.1582, 0.9496, 0.1167, 0.9197, 0.08029, 0.8833, 0.05045, 0.8418, 0.02827, 0.7968, 0.01461, 0.75, 0.01, 0.7032, 0.01461, 0.6582, 0.02827, 0.6167, 0.05045, 0.5803, 0.08029, 0.5504, 0.1167, 0.5283, 0.1582, 0.5146, 0.2032, 0.51, 0.25, 0.5146, 0.2968, 0.5283, 0.3418, 0.5504, 0.3833, 0.5803, 0.4197, 0.6167, 0.4496, 0.6582, 0.4717, 0.7032, 0.4854])
me_cylinder_004.materials.append(mat_material_007)
me_cylinder_004.update()
me_cylinder_005 = bpy.data.meshes.new('Cylinder.005')
me_cylinder_005.from_pydata([(0.0, 1.0, -1.0), (-2.021e-17, 1.0, 19.85), (0.1951, 0.9808, -1.0), (0.1951, 0.9808, 19.85), (0.3827, 0.9239, -1.0), (0.3827, 0.9239, 19.85), (0.5556, 0.8315, -1.0), (0.5556, 0.8315, 19.85), (0.7071, 0.7071, -1.0), (0.7071, 0.7071, 19.85), (0.8315, 0.5556, -1.0), (0.8315, 0.5556, 19.85), (0.9239, 0.3827, -1.0), (0.9239, 0.3827, 19.85), (0.9808, 0.1951, -1.0), (0.9808, 0.1951, 19.85), (1.0, 0.0, -1.0), (1.0, -8.394e-43, 19.85), (0.9808, -0.1951, -1.0), (0.9808, -0.1951, 19.85), (0.9239, -0.3827, -1.0), (0.9239, -0.3827, 19.85), (0.8315, -0.5556, -1.0), (0.8315, -0.5556, 19.85), (0.7071, -0.7071, -1.0), (0.7071, -0.7071, 19.85), (0.5556, -0.8315, -1.0), (0.5556, -0.8315, 19.85), (0.3827, -0.9239, -1.0), (0.3827, -0.9239, 19.85), (0.1951, -0.9808, -1.0), (0.1951, -0.9808, 19.85), (0.0, -1.0, -1.0), (-2.021e-17, -1.0, 19.85), (-0.1951, -0.9808, -1.0), (-0.1951, -0.9808, 19.85), (-0.3827, -0.9239, -1.0), (-0.3827, -0.9239, 19.85), (-0.5556, -0.8315, -1.0), (-0.5556, -0.8315, 19.85), (-0.7071, -0.7071, -1.0), (-0.7071, -0.7071, 19.85), (-0.8315, -0.5556, -1.0), (-0.8315, -0.5556, 19.85), (-0.9239, -0.3827, -1.0), (-0.9239, -0.3827, 19.85), (-0.9808, -0.1951, -1.0), (-0.9808, -0.1951, 19.85), (-1.0, 0.0, -1.0), (-1.0, -8.394e-43, 19.85), (-0.9808, 0.1951, -1.0), (-0.9808, 0.1951, 19.85), (-0.9239, 0.3827, -1.0), (-0.9239, 0.3827, 19.85), (-0.8315, 0.5556, -1.0), (-0.8315, 0.5556, 19.85), (-0.7071, 0.7071, -1.0), (-0.7071, 0.7071, 19.85), (-0.5556, 0.8315, -1.0), (-0.5556, 0.8315, 19.85), (-0.3827, 0.9239, -1.0), (-0.3827, 0.9239, 19.85), (-0.1951, 0.9808, -1.0), (-0.1951, 0.9808, 19.85)], [], [(0, 1, 3, 2), (2, 3, 5, 4), (4, 5, 7, 6), (6, 7, 9, 8), (8, 9, 11, 10), (10, 11, 13, 12), (12, 13, 15, 14), (14, 15, 17, 16), (16, 17, 19, 18), (18, 19, 21, 20), (20, 21, 23, 22), (22, 23, 25, 24), (24, 25, 27, 26), (26, 27, 29, 28), (28, 29, 31, 30), (30, 31, 33, 32), (32, 33, 35, 34), (34, 35, 37, 36), (36, 37, 39, 38), (38, 39, 41, 40), (40, 41, 43, 42), (42, 43, 45, 44), (44, 45, 47, 46), (46, 47, 49, 48), (48, 49, 51, 50), (50, 51, 53, 52), (52, 53, 55, 54), (54, 55, 57, 56), (56, 57, 59, 58), (58, 59, 61, 60), (3, 1, 63, 61, 59, 57, 55, 53, 51, 49, 47, 45, 43, 41, 39, 37, 35, 33, 31, 29, 27, 25, 23, 21, 19, 17, 15, 13, 11, 9, 7, 5), (60, 61, 63, 62), (62, 63, 1, 0), (0, 2, 4, 6, 8, 10, 12, 14, 16, 18, 20, 22, 24, 26, 28, 30, 32, 34, 36, 38, 40, 42, 44, 46, 48, 50, 52, 54, 56, 58, 60, 62)])
me_cylinder_005.polygons.foreach_set('use_smooth', [True] * 34)
_uv = me_cylinder_005.uv_layers.new(name='UVMap')
_uv.uv.foreach_set('vector', [1.0, 0.5, 1.0, 1.0, 0.9688, 1.0, 0.9688, 0.5, 0.9688, 0.5, 0.9688, 1.0, 0.9375, 1.0, 0.9375, 0.5, 0.9375, 0.5, 0.9375, 1.0, 0.9062, 1.0, 0.9062, 0.5, 0.9062, 0.5, 0.9062, 1.0, 0.875, 1.0, 0.875, 0.5, 0.875, 0.5, 0.875, 1.0, 0.8438, 1.0, 0.8438, 0.5, 0.8438, 0.5, 0.8438, 1.0, 0.8125, 1.0, 0.8125, 0.5, 0.8125, 0.5, 0.8125, 1.0, 0.7812, 1.0, 0.7812, 0.5, 0.7812, 0.5, 0.7812, 1.0, 0.75, 1.0, 0.75, 0.5, 0.75, 0.5, 0.75, 1.0, 0.7188, 1.0, 0.7188, 0.5, 0.7188, 0.5, 0.7188, 1.0, 0.6875, 1.0, 0.6875, 0.5, 0.6875, 0.5, 0.6875, 1.0, 0.6562, 1.0, 0.6562, 0.5, 0.6562, 0.5, 0.6562, 1.0, 0.625, 1.0, 0.625, 0.5, 0.625, 0.5, 0.625, 1.0, 0.5938, 1.0, 0.5938, 0.5, 0.5938, 0.5, 0.5938, 1.0, 0.5625, 1.0, 0.5625, 0.5, 0.5625, 0.5, 0.5625, 1.0, 0.5312, 1.0, 0.5312, 0.5, 0.5312, 0.5, 0.5312, 1.0, 0.5, 1.0, 0.5, 0.5, 0.5, 0.5, 0.5, 1.0, 0.4688, 1.0, 0.4688, 0.5, 0.4688, 0.5, 0.4688, 1.0, 0.4375, 1.0, 0.4375, 0.5, 0.4375, 0.5, 0.4375, 1.0, 0.4062, 1.0, 0.4062, 0.5, 0.4062, 0.5, 0.4062, 1.0, 0.375, 1.0, 0.375, 0.5, 0.375, 0.5, 0.375, 1.0, 0.3438, 1.0, 0.3438, 0.5, 0.3438, 0.5, 0.3438, 1.0, 0.3125, 1.0, 0.3125, 0.5, 0.3125, 0.5, 0.3125, 1.0, 0.2812, 1.0, 0.2812, 0.5, 0.2812, 0.5, 0.2812, 1.0, 0.25, 1.0, 0.25, 0.5, 0.25, 0.5, 0.25, 1.0, 0.2188, 1.0, 0.2188, 0.5, 0.2188, 0.5, 0.2188, 1.0, 0.1875, 1.0, 0.1875, 0.5, 0.1875, 0.5, 0.1875, 1.0, 0.1562, 1.0, 0.1562, 0.5, 0.1562, 0.5, 0.1562, 1.0, 0.125, 1.0, 0.125, 0.5, 0.125, 0.5, 0.125, 1.0, 0.09375, 1.0, 0.09375, 0.5, 0.09375, 0.5, 0.09375, 1.0, 0.0625, 1.0, 0.0625, 0.5, 0.2968, 0.4854, 0.25, 0.49, 0.2032, 0.4854, 0.1582, 0.4717, 0.1167, 0.4496, 0.08029, 0.4197, 0.05045, 0.3833, 0.02827, 0.3418, 0.01461, 0.2968, 0.01, 0.25, 0.01461, 0.2032, 0.02827, 0.1582, 0.05045, 0.1167, 0.08029, 0.08029, 0.1167, 0.05045, 0.1582, 0.02827, 0.2032, 0.01461, 0.25, 0.01, 0.2968, 0.01461, 0.3418, 0.02827, 0.3833, 0.05045, 0.4197, 0.08029, 0.4496, 0.1167, 0.4717, 0.1582, 0.4854, 0.2032, 0.49, 0.25, 0.4854, 0.2968, 0.4717, 0.3418, 0.4496, 0.3833, 0.4197, 0.4197, 0.3833, 0.4496, 0.3418, 0.4717, 0.0625, 0.5, 0.0625, 1.0, 0.03125, 1.0, 0.03125, 0.5, 0.03125, 0.5, 0.03125, 1.0, 0.0, 1.0, 0.0, 0.5, 0.75, 0.49, 0.7968, 0.4854, 0.8418, 0.4717, 0.8833, 0.4496, 0.9197, 0.4197, 0.9496, 0.3833, 0.9717, 0.3418, 0.9854, 0.2968, 0.99, 0.25, 0.9854, 0.2032, 0.9717, 0.1582, 0.9496, 0.1167, 0.9197, 0.08029, 0.8833, 0.05045, 0.8418, 0.02827, 0.7968, 0.01461, 0.75, 0.01, 0.7032, 0.01461, 0.6582, 0.02827, 0.6167, 0.05045, 0.5803, 0.08029, 0.5504, 0.1167, 0.5283, 0.1582, 0.5146, 0.2032, 0.51, 0.25, 0.5146, 0.2968, 0.5283, 0.3418, 0.5504, 0.3833, 0.5803, 0.4197, 0.6167, 0.4496, 0.6582, 0.4717, 0.7032, 0.4854])
me_cylinder_005.materials.append(mat_material_008)
me_cylinder_005.update()
me_cube = bpy.data.meshes.new('Cube')
me_cube.from_pydata([(-0.5171, -0.8403, -0.872), (0.0, 0.0, -1.0), (0.0, 1.0, -1.0), (0.0, 1.0, -0.07877), (-0.5171, 0.8403, -0.872), (1.0, 0.0, -1.0), (1.0, 0.0, -0.07877), (1.0, 1.0, -1.0), (1.0, 1.0, -0.07877), (0.0, 0.8491, -1.0), (0.0, 0.8491, -0.07877), (1.0, 0.8491, -1.0), (1.0, 0.8491, -0.07877), (0.829, 1.0, -1.0), (0.829, 1.0, -0.07877), (0.829, 0.0, -1.0), (0.829, 0.0, -0.07877), (0.829, 0.8491, -0.07877), (0.829, 0.8491, -1.0), (0.0, 0.8491, 0.4529), (0.0, 1.0, 0.4529), (0.829, 1.0, 0.4529), (1.0, 1.0, 0.4529), (1.0, 0.8491, 0.4529), (0.829, 0.8491, 0.4529), (0.0, 0.8491, 0.5569), (0.0, 1.0, 0.5189), (0.829, 1.0, 0.5189), (1.0, 1.0, 0.5189), (1.0, 0.8491, 0.5569), (0.829, 0.8491, 0.5569), (-1.0, 0.0, -1.0), (-1.0, 0.0, -0.07877), (-1.0, 1.0, -1.0), (-1.0, 1.0, -0.07877), (-1.0, 0.8491, -1.0), (-1.0, 0.8491, -0.07877), (-0.829, 1.0, -1.0), (-0.829, 1.0, -0.07877), (-0.829, 0.0, -1.0), (-0.829, 0.0, -0.07877), (-0.829, 0.8491, -0.07877), (-0.829, 0.8491, -1.0), (-0.829, 1.0, 0.4529), (-1.0, 1.0, 0.4529), (-1.0, 0.8491, 0.4529), (-0.829, 0.8491, 0.4529), (-0.829, 1.0, 0.5189), (-1.0, 1.0, 0.5189), (-1.0, 0.8491, 0.5569), (-0.829, 0.8491, 0.5569), (0.0, -1.0, -1.0), (0.0, -1.0, -0.07877), (1.0, -1.0, -1.0), (1.0, -1.0, -0.07877), (0.0, -0.8491, -1.0), (0.0, -0.8491, -0.07877), (1.0, -0.8491, -1.0), (1.0, -0.8491, -0.07877), (0.829, -1.0, -1.0), (0.829, -1.0, -0.07877), (0.829, -0.8491, -0.07877), (0.829, -0.8491, -1.0), (0.0, -0.8491, 0.4529), (0.0, -1.0, 0.4529), (0.829, -1.0, 0.4529), (1.0, -1.0, 0.4529), (1.0, -0.8491, 0.4529), (0.829, -0.8491, 0.4529), (0.0, -0.8491, 0.5569), (0.0, -1.0, 0.5189), (0.829, -1.0, 0.5189), (1.0, -1.0, 0.5189), (1.0, -0.8491, 0.5569), (0.829, -0.8491, 0.5569), (-1.0, -1.0, -1.0), (-1.0, -1.0, -0.07877), (-1.0, -0.8491, -1.0), (-1.0, -0.8491, -0.07877), (-0.829, -1.0, -1.0), (-0.829, -1.0, -0.07877), (-0.829, -0.8491, -0.07877), (-0.829, -0.8491, -1.0), (-0.829, -1.0, 0.4529), (-1.0, -1.0, 0.4529), (-1.0, -0.8491, 0.4529), (-0.829, -0.8491, 0.4529), (-0.829, -1.0, 0.5189), (-1.0, -1.0, 0.5189), (-1.0, -0.8491, 0.5569), (-0.829, -0.8491, 0.5569), (1.0, 0.4246, -0.07877), (1.0, 0.4246, -1.0), (0.829, 0.4246, -0.07877), (1.0, 0.4246, -0.872), (1.0, 0.4246, -0.2363), (1.0, 0.0, -0.872), (1.0, 0.0, -0.2363), (0.829, 0.0, -0.872), (0.829, 0.0, -0.2363), (0.829, 0.8403, -0.2363), (0.829, 0.8403, -0.872), (1.0, -0.8403, -0.872), (1.0, -0.8403, -0.2363), (0.829, -0.8403, -0.872), (0.829, -0.8403, -0.2363), (1.0, 0.8403, -0.2363), (1.0, 0.8403, -0.872)], [], [(9, 10, 3, 2), (13, 14, 8, 7), (95, 91, 6, 97), (96, 5, 92, 94), (92, 5, 15, 18, 11), (17, 18, 9, 10), (10, 17, 24, 19), (13, 7, 11, 18), (7, 8, 12, 11), (2, 13, 18, 9), (12, 8, 22, 23), (91, 93, 16, 6), (9, 18, 15, 1), (97, 6, 16, 99), (98, 15, 5, 96), (2, 3, 14, 13), (20, 19, 25, 26), (23, 22, 28, 29), (3, 10, 19, 20), (8, 14, 21, 22), (17, 12, 23, 24), (14, 3, 20, 21), (98, 15, 18, 17, 93, 16, 99, 100, 101), (27, 26, 25, 30), (28, 27, 30, 29), (19, 24, 30, 25), (24, 23, 29, 30), (22, 21, 27, 28), (21, 20, 26, 27), (37, 33, 34, 38), (35, 31, 32, 36), (42, 39, 31, 35), (41, 10, 9, 42), (10, 19, 46, 41), (37, 42, 35, 33), (33, 35, 36, 34), (2, 9, 42, 37), (36, 45, 44, 34), (36, 32, 40, 41), (9, 1, 39, 42), (31, 39, 40, 32), (2, 37, 38, 3), (45, 49, 48, 44), (34, 44, 43, 38), (41, 46, 45, 36), (38, 43, 20, 3), (42, 39, 40, 41), (47, 50, 25, 26), (48, 49, 50, 47), (19, 25, 50, 46), (46, 50, 49, 45), (44, 48, 47, 43), (43, 47, 26, 20), (55, 51, 52, 56), (59, 53, 54, 60), (97, 6, 58, 57, 5, 96, 102, 103), (62, 15, 5, 57), (61, 56, 55, 62), (56, 63, 68, 61), (59, 62, 57, 53), (53, 57, 58, 54), (51, 55, 62, 59), (58, 67, 66, 54), (58, 6, 16, 61), (55, 1, 15, 62), (51, 59, 60, 52), (64, 70, 69, 63), (67, 73, 72, 66), (52, 64, 63, 56), (54, 66, 65, 60), (61, 68, 67, 58), (60, 65, 64, 52), (99, 16, 61, 62, 15, 98, 104, 105), (71, 74, 69, 70), (72, 73, 74, 71), (63, 69, 74, 68), (68, 74, 73, 67), (66, 72, 71, 65), (65, 71, 70, 64), (79, 80, 76, 75), (77, 78, 32, 31), (82, 77, 31, 39), (81, 82, 55, 56), (56, 81, 86, 63), (79, 75, 77, 82), (75, 76, 78, 77), (51, 79, 82, 55), (78, 76, 84, 85), (78, 81, 40, 32), (55, 82, 39, 1), (51, 52, 80, 79), (85, 84, 88, 89), (76, 80, 83, 84), (81, 78, 85, 86), (80, 52, 64, 83), (82, 81, 40, 39), (87, 70, 69, 90), (88, 87, 90, 89), (63, 86, 90, 69), (86, 85, 89, 90), (84, 83, 87, 88), (83, 64, 70, 87), (12, 17, 93, 91), (94, 92, 11, 12, 91, 95, 106, 107), (100, 101, 107, 106), (105, 103, 102, 104), (4, 0, 104, 98, 101), (98, 96, 94, 107, 101), (98, 104, 102, 96), (95, 97, 99, 100, 106), (99, 97, 103, 105)])
me_cube.polygons.foreach_set('material_index', [0, 0, 0, 0, 0, 0, 0, 0, 0, 0, 0, 0, 0, 0, 0, 0, 0, 0, 0, 0, 0, 0, 0, 0, 0, 0, 0, 0, 0, 0, 0, 0, 0, 0, 0, 0, 0, 0, 0, 0, 0, 0, 0, 0, 0, 0, 0, 0, 0, 0, 0, 0, 0, 0, 0, 0, 0, 0, 0, 0, 0, 0, 0, 0, 0, 0, 0, 0, 0, 0, 0, 0, 0, 0, 0, 0, 0, 0, 0, 0, 0, 0, 0, 0, 0, 0, 0, 0, 0, 0, 0, 0, 0, 0, 0, 0, 0, 0, 0, 0, 0, 0, 0, 0, 568, 568, 568, 568, 568, 568, 568])
_uv = me_cube.uv_layers.new(name='UVMap')
_uv.uv.foreach_set('vector', [0.375, 0.2123, 0.625, 0.2123, 0.625, 0.25, 0.375, 0.25, 0.0, 1.0, 2.073e-07, 0.4083, 0.1362, 0.4083, 0.1362, 1.0, 0.5578, 0.25, 0.6728, 0.25, 0.6728, 0.5, 0.5578, 0.5, 0.4097, 0.75, 0.375, 0.75, 0.375, 0.6439, 0.4097, 0.6439, 0.375, 0.6439, 0.375, 0.75, 0.3322, 0.75, 0.3322, 0.5377, 0.375, 0.5377, 5.227e-08, 0.3091, 0.0, 0.7571, 0.5, 0.7571, 0.5, 0.3091, 0.5, 0.3091, 5.227e-08, 0.3091, 5.227e-08, 0.05057, 0.5, 0.05057, 0.3322, 0.5, 0.375, 0.5, 0.375, 0.5377, 0.3322, 0.5377, 0.1362, 1.0, 0.1362, 0.4083, 0.2564, 0.4083, 0.2564, 1.0, 0.125, 0.5, 0.3322, 0.5, 0.3322, 0.5377, 0.125, 0.5377, 0.2564, 0.4083, 0.1362, 0.4083, 0.1362, 0.06679, 0.2564, 0.06679, 0.6728, 0.25, 0.7977, 0.25, 0.7977, 0.5, 0.6728, 0.5, 0.5, 0.8259, 1.047e-07, 0.8259, 0.0, 0.4129, 0.5, 0.4129, 0.5823, 0.75, 0.625, 0.75, 0.625, 0.7928, 0.5823, 0.7928, 0.4097, 0.7928, 0.375, 0.7928, 0.375, 0.75, 0.4097, 0.75, 0.9852, 0.4533, 0.3605, 0.4533, 0.3605, 0.0, 0.9852, 8.824e-08, 0.625, 0.25, 0.625, 0.2123, 0.625, 0.2123, 0.625, 0.25, 0.2564, 0.06679, 0.1362, 0.06679, 0.1362, 0.02439, 0.2564, 3.458e-08, 0.625, 0.25, 0.625, 0.2123, 0.625, 0.2123, 0.625, 0.25, 0.1362, 0.4083, 2.073e-07, 0.4083, 0.0, 0.06679, 0.1362, 0.06679, 0.3927, 0.4083, 0.2564, 0.4083, 0.2564, 0.06679, 0.3927, 0.06679, 0.3605, 0.0, 0.3605, 0.4533, 1.47e-07, 0.4533, 5.879e-08, 0.0, 0.0, 0.0, 0.0, 0.0, 0.0, 0.0, 0.0, 0.0, 0.0, 0.0, 0.0, 0.0, 0.0, 0.0, 0.0, 0.0, 0.0, 0.0, 0.6678, 0.5, 0.875, 0.5, 0.875, 0.5377, 0.6678, 0.5377, 0.625, 0.5, 0.6678, 0.5, 0.6678, 0.5377, 0.625, 0.5377, 0.5, 0.05057, 5.227e-08, 0.05057, 1.047e-07, 0.0, 0.5, 7.846e-08, 0.3927, 0.06679, 0.2564, 0.06679, 0.2564, 3.458e-08, 0.3927, 0.0, 0.625, 0.5, 0.625, 0.4572, 0.625, 0.4572, 0.625, 0.5, 0.625, 0.4572, 0.625, 0.25, 0.625, 0.25, 0.625, 0.4572, 0.2564, 1.0, 0.1202, 1.0, 0.1202, 0.4083, 0.2564, 0.4083, 0.375, 0.5377, 0.375, 0.75, 0.625, 0.75, 0.625, 0.5377, 0.3322, 0.5377, 0.3322, 0.75, 0.375, 0.75, 0.375, 0.5377, 1.0, 0.3091, 0.5, 0.3091, 0.5, 0.7571, 1.0, 0.7571, 0.5, 0.3091, 0.5, 0.05057, 1.0, 0.05057, 1.0, 0.3091, 0.3322, 0.5, 0.3322, 0.5377, 0.375, 0.5377, 0.375, 0.5, 0.1202, 1.0, 0.0, 1.0, 7.008e-08, 0.4083, 0.1202, 0.4083, 0.125, 0.5, 0.125, 0.5377, 0.3322, 0.5377, 0.3322, 0.5, 7.008e-08, 0.4083, 7.008e-08, 0.06679, 0.1202, 0.06679, 0.1202, 0.4083, 0.625, 0.5377, 0.625, 0.75, 0.6678, 0.75, 0.6678, 0.5377, 0.5, 0.8259, 0.5, 0.4129, 1.0, 0.4129, 1.0, 0.8259, 0.375, 0.75, 0.375, 0.7928, 0.625, 0.7928, 0.625, 0.75, 0.9852, 0.4533, 0.9852, 0.9065, 0.3605, 0.9065, 0.3605, 0.4533, 7.008e-08, 0.06679, 7.008e-08, 0.0, 0.1202, 0.02439, 0.1202, 0.06679, 0.1202, 0.4083, 0.1202, 0.06679, 0.2564, 0.06679, 0.2564, 0.4083, 0.6678, 0.5377, 0.6678, 0.5377, 0.625, 0.5377, 0.625, 0.5377, 0.3605, 0.9065, 0.0, 0.9065, 1.47e-07, 0.4533, 0.3605, 0.4533, 0.6728, 0.0, 0.6728, 0.5, 1.9e-07, 0.5, 0.0, 7.916e-08, 0.6678, 0.5, 0.6678, 0.5377, 0.875, 0.5377, 0.875, 0.5, 0.625, 0.5, 0.625, 0.5377, 0.6678, 0.5377, 0.6678, 0.5, 0.5, 0.05057, 0.5, 7.846e-08, 1.0, 1.046e-07, 1.0, 0.05057, 0.6678, 0.5377, 0.6678, 0.5377, 0.625, 0.5377, 0.625, 0.5377, 0.625, 0.5, 0.625, 0.5, 0.625, 0.4572, 0.625, 0.4572, 0.625, 0.4572, 0.625, 0.4572, 0.625, 0.25, 0.625, 0.25, 0.375, 0.2123, 0.375, 0.25, 0.625, 0.25, 0.625, 0.2123, 0.3927, 1.0, 0.2564, 1.0, 0.2564, 0.4083, 0.3927, 0.4083, 0.5578, 0.5, 0.6728, 0.5, 0.6728, 1.0, 6.223e-06, 1.0, 5.958e-06, 0.5, 0.09348, 0.5, 0.09348, 0.9948, 0.5578, 0.9948, 0.3322, 0.5377, 0.3322, 0.75, 0.375, 0.75, 0.375, 0.5377, 0.6891, 0.0, 0.6891, 0.5, 0.0, 0.5, 0.0, 0.0, 0.875, 0.5377, 0.875, 0.5377, 0.6678, 0.5377, 0.6678, 0.5377, 0.3322, 0.5, 0.3322, 0.5377, 0.375, 0.5377, 0.375, 0.5, 0.2564, 1.0, 0.1362, 1.0, 0.1362, 0.4083, 0.2564, 0.4083, 0.125, 0.5, 0.125, 0.5377, 0.3322, 0.5377, 0.3322, 0.5, 0.1362, 0.4083, 0.1362, 0.06679, 0.2564, 0.06679, 0.2564, 0.4083, 0.6728, 1.0, 0.6728, 0.5, 0.7977, 0.5, 0.7977, 1.0, 0.5, 0.0, 0.5, 0.4129, 0.0, 0.4129, 0.0, 0.0, 1.0, 0.4601, 1.0, 0.9201, 0.3659, 0.9201, 0.3659, 0.4601, 0.625, 0.25, 0.625, 0.25, 0.625, 0.2123, 0.625, 0.2123, 0.625, 0.5377, 0.625, 0.5377, 0.625, 0.5, 0.625, 0.5, 0.625, 0.25, 0.625, 0.25, 0.625, 0.2123, 0.625, 0.2123, 0.2564, 0.4083, 0.2564, 0.06679, 0.3927, 0.06679, 0.3927, 0.4083, 0.0, 0.4083, 0.0, 0.06679, 0.1362, 0.06679, 0.1362, 0.4083, 0.3659, 0.9201, 5.972e-08, 0.9201, 1.194e-07, 0.4601, 0.3659, 0.4601, 0.0, 0.0, 0.0, 0.0, 0.0, 0.0, 0.0, 0.0, 0.0, 0.0, 0.0, 0.0, 0.0, 0.0, 0.0, 0.0, 0.6678, 0.5, 0.6678, 0.5377, 0.875, 0.5377, 0.875, 0.5, 0.625, 0.5, 0.625, 0.5377, 0.6678, 0.5377, 0.6678, 0.5, 0.875, 0.5377, 0.875, 0.5377, 0.6678, 0.5377, 0.6678, 0.5377, 0.0, 0.06679, 0.0, 3.458e-08, 0.1362, 0.0, 0.1362, 0.06679, 0.625, 0.5, 0.625, 0.5, 0.625, 0.4572, 0.625, 0.4572, 0.625, 0.4572, 0.625, 0.4572, 0.625, 0.25, 0.625, 0.25, 0.375, 0.4572, 0.625, 0.4572, 0.625, 0.5, 0.375, 0.5, 0.375, 0.5377, 0.625, 0.5377, 0.625, 0.75, 0.375, 0.75, 0.3322, 0.5377, 0.375, 0.5377, 0.375, 0.75, 0.3322, 0.75, 0.6891, 1.0, 0.0, 1.0, 0.0, 0.5, 0.6891, 0.5, 0.875, 0.5377, 0.6678, 0.5377, 0.6678, 0.5377, 0.875, 0.5377, 0.3322, 0.5, 0.375, 0.5, 0.375, 0.5377, 0.3322, 0.5377, 0.375, 0.5, 0.625, 0.5, 0.625, 0.5377, 0.375, 0.5377, 0.125, 0.5, 0.3322, 0.5, 0.3322, 0.5377, 0.125, 0.5377, 0.625, 0.5377, 0.625, 0.5, 0.625, 0.5, 0.625, 0.5377, 0.625, 0.5377, 0.6678, 0.5377, 0.6678, 0.75, 0.625, 0.75, 0.5, 0.0, 1.0, 2.614e-08, 1.0, 0.4129, 0.5, 0.4129, 1.0, 0.4601, 0.3659, 0.4601, 0.3659, 0.0, 1.0, 0.0, 0.625, 0.5377, 0.625, 0.5, 0.625, 0.5, 0.625, 0.5377, 0.625, 0.5, 0.625, 0.4572, 0.625, 0.4572, 0.625, 0.5, 0.6678, 0.5377, 0.625, 0.5377, 0.625, 0.5377, 0.6678, 0.5377, 0.3659, 0.0, 0.3659, 0.4601, 1.194e-07, 0.4601, 0.0, 5.972e-08, 0.6728, 1.0, 1.267e-07, 1.0, 1.9e-07, 0.5, 0.6728, 0.5, 0.6678, 0.5, 0.875, 0.5, 0.875, 0.5377, 0.6678, 0.5377, 0.625, 0.5, 0.6678, 0.5, 0.6678, 0.5377, 0.625, 0.5377, 0.875, 0.5377, 0.6678, 0.5377, 0.6678, 0.5377, 0.875, 0.5377, 0.6678, 0.5377, 0.625, 0.5377, 0.625, 0.5377, 0.6678, 0.5377, 0.625, 0.5, 0.625, 0.4572, 0.625, 0.4572, 0.625, 0.5, 0.625, 0.4572, 0.625, 0.25, 0.625, 0.25, 0.625, 0.4572, 0.6728, 3.972e-07, 0.7977, 4.303e-07, 0.7977, 0.25, 0.6728, 0.25, 0.09347, 0.25, 0.0, 0.25, 1.986e-07, 0.0, 0.6728, 3.972e-07, 0.6728, 0.25, 0.5578, 0.25, 0.5578, 0.005222, 0.09347, 0.005222, 0.625, 0.3658, 0.375, 0.3658, 0.375, 0.3805, 0.625, 0.3805, 0.625, 0.8842, 0.625, 0.8695, 0.375, 0.8695, 0.375, 0.8842, 0.125, 0.5, 0.125, 0.75, 0.2408, 0.75, 0.2408, 0.625, 0.2408, 0.5, 0.2408, 0.625, 0.2555, 0.625, 0.2555, 0.5618, 0.2555, 0.5, 0.2408, 0.5, 0.2408, 0.625, 0.2408, 0.75, 0.2555, 0.75, 0.2555, 0.625, 0.7445, 0.5618, 0.7445, 0.625, 0.7592, 0.625, 0.7592, 0.5, 0.7445, 0.5, 0.7592, 0.625, 0.7445, 0.625, 0.7445, 0.75, 0.7592, 0.75])
me_cube.materials.append(mat_material)
me_cube.update()
me_plane_002 = bpy.data.meshes.new('Plane.002')
me_plane_002.from_pydata([(-19.35, 8.127, -0.9613), (0.3324, -0.7445, -0.9613), (-18.35, 9.221, -0.9613), (1.294, 0.3337, -0.9613), (-18.35, 9.221, 14.5), (-19.35, 8.127, 14.5), (0.3324, -0.7445, 14.5), (1.294, 0.3337, 14.5), (-19.35, 8.127, 30.08), (0.3324, -0.7445, 30.08), (-18.35, 9.221, 30.08), (1.294, 0.3337, 30.08), (-23.85, 21.61, -0.9613), (-22.87, 22.67, -0.9613), (-23.85, 21.61, 14.5), (-22.87, 22.67, 14.5), (-23.85, 21.61, 30.08), (-22.87, 22.67, 30.08)], [], [(0, 2, 3, 1), (5, 6, 7, 4), (3, 2, 4, 7), (0, 1, 6, 5), (1, 3, 7, 6), (8, 9, 11, 10), (11, 7, 4, 10), (8, 5, 6, 9), (9, 6, 7, 11), (0, 12, 13, 2), (5, 4, 15, 14), (13, 15, 4, 2), (0, 5, 14, 12), (12, 14, 15, 13), (8, 10, 17, 16), (17, 10, 4, 15), (8, 16, 14, 5), (16, 17, 15, 14)])
_uv = me_plane_002.uv_layers.new(name='UVMap')
_uv.uv.foreach_set('vector', [0.0, 0.3784, 0.02995, 0.378, 0.1678, 0.9992, 0.1385, 1.0, 0.0, 0.0, 1.0, 0.0, 1.0, 1.0, 0.0, 1.0, 5.402e-08, 0.0, 0.475, 0.0, 0.475, 0.5108, 5.402e-08, 0.5108, 0.0, 1.0, 4.598e-09, 2.943e-07, 0.4776, 0.0, 0.4776, 1.0, 0.03182, 1.0, 1.346e-07, 1.0, 0.0, 0.4892, 0.03182, 0.4892, 0.04259, 0.0, 0.04259, 0.9803, 0.0008601, 1.0, 0.0, 0.0208, 0.0, 1.0, 5.402e-08, 0.5108, 0.475, 0.5108, 0.475, 1.0, 0.935, 1.0, 0.4776, 1.0, 0.4776, 0.0, 0.935, 0.0, 0.03182, 0.0, 0.03182, 0.4892, 0.0, 0.4892, 1.641e-07, 0.0, 0.0, 0.3784, 0.1385, 0.0, 0.1678, 0.0001069, 0.02995, 0.378, 0.0, 0.0, 0.0, 1.0, 1.0, 1.0, 1.0, 0.0, 0.0, 1.0, 1.062e-07, 0.4892, 0.3125, 0.4892, 0.3125, 1.0, 0.3132, 2.957e-08, 0.3132, 0.5108, 0.0, 0.5108, 2.631e-08, 0.0, 0.03182, 0.0, 0.03182, 0.5108, 0.0, 0.5108, 1.052e-07, 1.641e-08, 0.05774, 1.0, 0.0, 0.9516, 0.001031, 0.0, 0.05774, 0.04643, 5.309e-08, 0.0, 0.3125, 1.062e-07, 0.3125, 0.4892, 1.062e-07, 0.4892, 0.3132, 1.0, 5.262e-08, 1.0, 0.0, 0.5108, 0.3132, 0.5108, 0.03182, 1.0, 1.052e-07, 1.0, 0.0, 0.5108, 0.03182, 0.5108])
me_plane_002.materials.append(mat_material_004)
me_plane_002.update()
me_cube_003 = bpy.data.meshes.new('Cube.003')
me_cube_003.from_pydata([(-1.0, -1.0, -1.0), (-1.0, -1.0, 1.0), (-1.0, 1.0, -1.0), (-1.0, 1.0, 1.0), (1.0, -1.0, -1.0), (1.0, -1.0, 1.0), (1.0, 1.0, -1.0), (1.0, 1.0, 1.0), (-1.0, 0.8505, -1.0), (-1.0, 0.8505, 1.0), (1.0, 0.8505, -1.0), (1.0, 0.8505, 1.0), (-1.0, -0.8027, -1.0), (1.0, -0.8027, 1.0), (-1.0, -0.8027, 1.0), (1.0, -0.8027, -1.0), (-0.8252, 1.0, -1.0), (-0.8252, 1.0, 1.0), (-0.8252, -1.0, -1.0), (-0.8252, -1.0, 1.0), (-0.8252, 0.8505, 1.0), (-0.8252, 0.8505, -1.0), (-0.8252, -0.8027, 1.0), (-0.8252, -0.8027, -1.0), (0.8873, 1.0, 1.0), (0.8873, -1.0, -1.0), (0.8873, 0.8505, 1.0), (0.8873, -0.8027, 1.0), (0.8873, 1.0, -1.0), (0.8873, -1.0, 1.0), (0.8873, 0.8505, -1.0), (0.8873, -0.8027, -1.0)], [], [(8, 9, 3, 2), (28, 24, 7, 6), (15, 13, 5, 4), (18, 19, 1, 0), (31, 15, 4, 25), (22, 14, 1, 19), (17, 3, 9, 20), (28, 6, 10, 30), (6, 7, 11, 10), (12, 14, 9, 8), (0, 1, 14, 12), (20, 9, 14, 22), (30, 10, 15, 31), (10, 11, 13, 15), (8, 21, 23, 12), (21, 20, 22, 23), (2, 16, 21, 8), (24, 17, 20, 26), (27, 22, 19, 29), (12, 23, 18, 0), (25, 29, 19, 18), (2, 3, 17, 16), (4, 5, 29, 25), (13, 27, 29, 5), (7, 24, 26, 11), (21, 30, 31, 23), (16, 28, 30, 21), (23, 31, 25, 18), (16, 17, 24, 28), (30, 26, 20, 21), (26, 30, 31, 27), (11, 26, 27, 13), (27, 31, 23, 22)])
_uv = me_cube_003.uv_layers.new(name='UVMap')
_uv.uv.foreach_set('vector', [0.375, 0.2313, 0.625, 0.2313, 0.625, 0.25, 0.375, 0.25, 0.375, 0.4859, 0.625, 0.4859, 0.625, 0.5, 0.375, 0.5, 0.375, 0.7253, 0.625, 0.7253, 0.625, 0.75, 0.375, 0.75, 0.375, 0.9781, 0.625, 0.9781, 0.625, 1.0, 0.375, 1.0, 0.3609, 0.7253, 0.375, 0.7253, 0.375, 0.75, 0.3609, 0.75, 0.8531, 0.7253, 0.875, 0.7253, 0.875, 0.75, 0.8531, 0.75, 0.8531, 0.5, 0.875, 0.5, 0.875, 0.5187, 0.8531, 0.5187, 0.3609, 0.5, 0.375, 0.5, 0.375, 0.5187, 0.3609, 0.5187, 0.375, 0.5, 0.625, 0.5, 0.625, 0.5187, 0.375, 0.5187, 0.375, 0.02467, 0.625, 0.02467, 0.625, 0.2313, 0.375, 0.2313, 0.375, 0.0, 0.625, 0.0, 0.625, 0.02467, 0.375, 0.02467, 0.8531, 0.5187, 0.875, 0.5187, 0.875, 0.7253, 0.8531, 0.7253, 0.3609, 0.5187, 0.375, 0.5187, 0.375, 0.7253, 0.3609, 0.7253, 0.375, 0.5187, 0.625, 0.5187, 0.625, 0.7253, 0.375, 0.7253, 0.125, 0.5187, 0.1469, 0.5187, 0.1469, 0.7253, 0.125, 0.7253, 0.1469, 0.5187, 0.8531, 0.5187, 0.8531, 0.7253, 0.1469, 0.7253, 0.125, 0.5, 0.1469, 0.5, 0.1469, 0.5187, 0.125, 0.5187, 0.6391, 0.5, 0.8531, 0.5, 0.8531, 0.5187, 0.6391, 0.5187, 0.6391, 0.7253, 0.8531, 0.7253, 0.8531, 0.75, 0.6391, 0.75, 0.125, 0.7253, 0.1469, 0.7253, 0.1469, 0.75, 0.125, 0.75, 0.375, 0.7641, 0.625, 0.7641, 0.625, 0.9781, 0.375, 0.9781, 0.375, 0.25, 0.625, 0.25, 0.625, 0.2719, 0.375, 0.2719, 0.375, 0.75, 0.625, 0.75, 0.625, 0.7641, 0.375, 0.7641, 0.625, 0.7253, 0.6391, 0.7253, 0.6391, 0.75, 0.625, 0.75, 0.625, 0.5, 0.6391, 0.5, 0.6391, 0.5187, 0.625, 0.5187, 0.1469, 0.5187, 0.3609, 0.5187, 0.3609, 0.7253, 0.1469, 0.7253, 0.1469, 0.5, 0.3609, 0.5, 0.3609, 0.5187, 0.1469, 0.5187, 0.1469, 0.7253, 0.3609, 0.7253, 0.3609, 0.75, 0.1469, 0.75, 0.375, 0.2719, 0.625, 0.2719, 0.625, 0.4859, 0.375, 0.4859, 0.0, 0.0, 1.0, 0.0, 1.0, 0.6904, 0.0, 0.6904, 0.0, 0.0, 0.0, 0.0, 0.0, 0.0, 0.0, 0.0, 0.625, 0.5187, 0.0, 0.0, 0.6391, 0.7253, 0.625, 0.7253, 1.0, 0.6904, 0.0, 0.6904, 0.0, 0.0, 1.0, 0.0])
me_cube_003.materials.append(mat_material)
me_cube_003.materials.append(None)
me_cube_003.update()
me_plane_003 = bpy.data.meshes.new('Plane.003')
me_plane_003.from_pydata([(-1.0, -1.0, 0.0), (5.915, -1.0, 2.148e-07), (-1.0, 14.15, 0.0), (5.915, 14.15, 2.148e-07), (-1.0, 14.15, -0.7582), (-1.0, -1.0, -0.7582), (5.915, -1.0, -0.7582), (5.915, 14.15, -0.7582)], [], [(0, 2, 3, 1), (5, 6, 7, 4), (0, 1, 6, 5), (1, 3, 7, 6), (2, 0, 5, 4), (3, 2, 4, 7)])
_uv = me_plane_003.uv_layers.new(name='UVMap')
_uv.uv.foreach_set('vector', [0.0, 0.0, 0.0, 1.0, 1.0, 1.0, 1.0, 0.0, 0.0, 0.0, 1.0, 0.0, 1.0, 1.0, 0.0, 1.0, 0.136, 6.217e-08, 0.136, 1.0, 7.777e-08, 1.0, 0.0, 0.0, 1.0, 0.0, 1.0, 1.0, 1.0, 1.0, 1.0, 0.0, 0.0, 1.0, 5.421e-08, 3.551e-08, 0.06207, 0.0, 0.06207, 1.0, 5.59e-08, 1.0, 0.0, 0.0, 0.136, 4.668e-08, 0.136, 1.0])
me_plane_003.materials.append(mat_material)
me_plane_003.update()

# ---- objects
ob_cylinder_001 = bpy.data.objects.new('Cylinder.001', me_cylinder_001)
ob_camera_001 = bpy.data.objects.new('Camera.001', cam_camera_001)
ob_cylinder_002 = bpy.data.objects.new('Cylinder.002', me_cylinder_003)
ob_cylinder_003 = bpy.data.objects.new('Cylinder.003', me_cylinder_004)
ob_cylinder_004 = bpy.data.objects.new('Cylinder.004', me_cylinder_005)
ob_sun = bpy.data.objects.new('Sun', light_sun)
ob_empty = bpy.data.objects.new('Empty', None)
ob_cube = bpy.data.objects.new('Cube', me_cube)
ob_plane_001 = bpy.data.objects.new('Plane.001', me_plane_002)
ob_cube_002 = bpy.data.objects.new('Cube.002', me_cube_003)
ob_plane = bpy.data.objects.new('Plane', me_plane_003)
ob_camera_002 = bpy.data.objects.new('Camera.002', cam_camera_002)
ob_camera_003 = bpy.data.objects.new('Camera.003', cam_camera_003)

# ---- transforms, parenting, visibility, modifiers, constraints
ob_cylinder_001.location = (0.952, 0.213, -0.1162)
ob_cylinder_001.scale = (0.04716, 0.04716, 0.05107)
_m = ob_cylinder_001.modifiers.new('Mirror', 'MIRROR')
_m.mirror_object = ob_cube
ob_camera_001.location = (10.58, 0.02128, 0.09316)
ob_camera_001.rotation_euler = (1.571, 0.0, 1.571)
ob_camera_001.lock_rotations_4d = False
ob_camera_001.empty_display_type = 'ARROWS'
ob_camera_001.color = (0.0, 0.0, 0.0, 0.0)
ob_camera_001.display_type = 'WIRE'
ob_camera_001.lineart.crease_threshold = 0.0
ob_cylinder_002.location = (0.9522, -0.1872, -0.09961)
ob_cylinder_002.scale = (0.04716, 0.04716, 0.04378)
_m = ob_cylinder_002.modifiers.new('Mirror', 'MIRROR')
_m.mirror_object = ob_cube
ob_cylinder_003.location = (0.9522, -0.6111, -0.1156)
ob_cylinder_003.scale = (0.04716, 0.04716, 0.03675)
_m = ob_cylinder_003.modifiers.new('Mirror', 'MIRROR')
_m.mirror_object = ob_cube
ob_cylinder_004.location = (0.952, 0.6162, -0.1251)
ob_cylinder_004.scale = (0.04716, 0.04716, 0.04249)
_m = ob_cylinder_004.modifiers.new('Mirror', 'MIRROR')
_m.mirror_object = ob_cube
ob_sun.location = (6.354, 0.6076, 2.513)
ob_sun.rotation_euler = (-0.945, 0.8458, -0.8281)
ob_empty.location = (0.0, 0.0, 0.0)
ob_empty.rotation_euler = (1.571, -0.0, 1.571)
ob_empty.empty_display_type = 'IMAGE'
ob_empty.empty_display_size = 5.0
ob_cube.location = (0.0, 0.0, 0.0)
ob_plane_001.location = (-1.0, -1.082, 0.4583)
ob_plane_001.rotation_euler = (1.571, 2.403, 1.571)
ob_plane_001.scale = (0.06897, 0.06897, 0.06897)
ob_cube_002.location = (1.054, 2.039e-34, -0.5727)
ob_cube_002.scale = (0.8999, 0.8247, 0.2943)
ob_plane.location = (1.971, -0.8684, -0.2171)
ob_plane.rotation_euler = (0.0, 1.571, 0.0)
ob_plane.scale = (0.1318, 0.1318, 0.1318)
ob_camera_002.location = (10.58, -4.752, 2.784)
ob_camera_002.rotation_euler = (1.316, -0.0, 1.141)
ob_camera_002.lock_rotations_4d = False
ob_camera_002.empty_display_type = 'ARROWS'
ob_camera_002.color = (0.0, 0.0, 0.0, 0.0)
ob_camera_002.display_type = 'WIRE'
ob_camera_002.lineart.crease_threshold = 0.0
ob_camera_003.location = (10.58, 0.0, 4.321)
ob_camera_003.rotation_euler = (1.148, 0.0, 1.571)
ob_camera_003.lock_rotations_4d = False
ob_camera_003.empty_display_type = 'ARROWS'
ob_camera_003.color = (0.0, 0.0, 0.0, 0.0)
ob_camera_003.display_type = 'WIRE'
ob_camera_003.lineart.crease_threshold = 0.0

# ---- collection membership
col_collection.objects.link(ob_cylinder_001)
col_collection.objects.link(ob_camera_001)
col_collection.objects.link(ob_cylinder_002)
col_collection.objects.link(ob_cylinder_003)
col_collection.objects.link(ob_cylinder_004)
col_collection.objects.link(ob_sun)
col_collection.objects.link(ob_empty)
col_collection.objects.link(ob_cube)
col_collection.objects.link(ob_plane_001)
col_collection.objects.link(ob_cube_002)
col_collection.objects.link(ob_plane)
col_collection.objects.link(ob_camera_002)
col_collection.objects.link(ob_camera_003)

# ---- scene / render settings (as saved in the file)
scene.camera = ob_camera_001
scene.frame_start = 1; scene.frame_end = 250; scene.frame_set(2)
scene.render.engine = 'BLENDER_EEVEE_NEXT'
scene.render.image_settings.compression = 0
scene.render.film_transparent = True
scene.cycles.sampling_pattern = 'TABULATED_SOBOL'
scene.cycles.use_adaptive_sampling = False
scene.cycles.use_light_tree = False
scene.view_settings.view_transform = 'Filmic'
bpy.context.view_layer.update()
